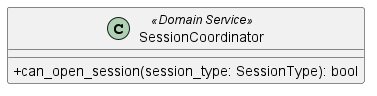

The diagram above was rendered by PlantUML. Its source (embedded in the PNG):
@startuml SaveAssetService
skinparam classAttributeIconSize 0
class SessionCoordinator <<Domain Service>> {
       + can_open_session(session_type: SessionType): bool
   }
@endumlP